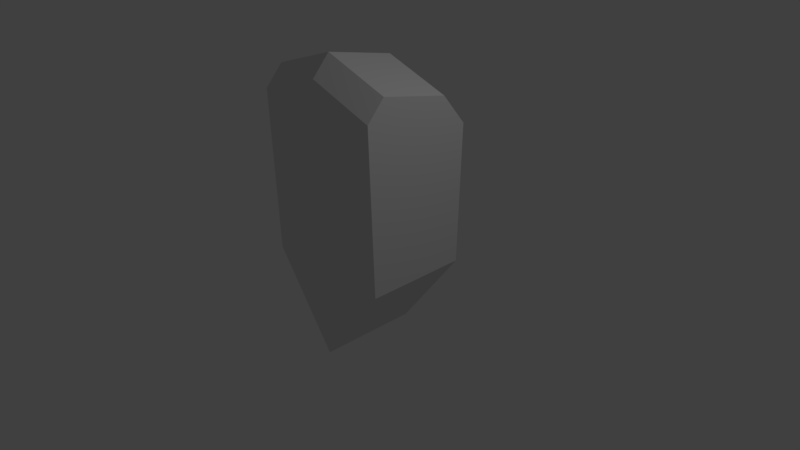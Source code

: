 # Source: stormtrooper.blend  (saved by Blender 2.78.0; exported with 4.5.12 LTS)
import bpy
from mathutils import Matrix  # noqa: F401  (used for matrix-valued properties, if any)

bpy.ops.wm.read_factory_settings(use_empty=True)
scene = bpy.context.scene
scene.name = 'Scene'

# ---- collections
col_collection_1 = bpy.data.collections.new('Collection 1'); scene.collection.children.link(col_collection_1)

# ---- materials (node trees are filled in below, after node groups)
mat_material = bpy.data.materials.new('Material')
mat_material.alpha_threshold = 0.0
mat_material.use_transparent_shadow = False
mat_material.roughness = 0.5
mat_material.line_color = (0.0, 0.0, 0.0, 1.0)

# ---- material node trees

# ---- world
world_world = bpy.data.worlds.new('World'); scene.world = world_world
world_world.color = (0.05088, 0.05088, 0.05088)
world_world.use_sun_shadow = False
world_world.sun_shadow_jitter_overblur = 0.0
world_world.cycles.sampling_method = 'MANUAL'

# ---- cameras
cam_camera = bpy.data.cameras.new('Camera')
cam_camera.clip_end = 100.0
cam_camera.lens = 35.0
cam_camera.sensor_width = 32.0
cam_camera.sensor_height = 18.0
cam_camera.ortho_scale = 7.314
cam_camera.dof.focus_distance = 0.0
cam_camera.dof.aperture_fstop = 128.0

# ---- lights
light_lamp = bpy.data.lights.new('Lamp', 'POINT')
light_lamp.transmission_factor = 0.0
light_lamp.cutoff_distance = 30.0
light_lamp.energy = 100.0
light_lamp.shadow_buffer_clip_start = 1.001
light_lamp.shadow_soft_size = 0.1
light_lamp.shadow_maximum_resolution = 0.006
light_lamp.use_absolute_resolution = True

# ---- meshes
me_cube_001 = bpy.data.meshes.new('Cube.001')
me_cube_001.from_pydata([(0.9055, -0.705, 0.01469), (0.9055, -0.778, 2.172), (0.9055, 0.6597, 0.01469), (0.9055, 0.7144, 1.841), (0.9055, -0.5445, 0.01469), (0.9055, -0.5445, 2.437), (0.9055, 0.3787, 0.01469), (0.9055, 0.3787, 2.247), (0.0, 0.6597, -1.189), (0.0, 0.7144, 1.951), (0.0, -0.705, -1.189), (0.0, -0.778, 2.479), (0.0, -0.5445, 2.743), (0.0, -0.5445, -1.189), (0.0, 0.3787, -1.189), (0.0, 0.3787, 2.553)], [], [(8, 9, 3, 2), (4, 5, 1, 0), (13, 4, 0, 10), (14, 6, 4, 13), (6, 7, 5, 4), (2, 3, 7, 6), (8, 2, 6, 14), (3, 9, 15, 7), (7, 15, 12, 5), (5, 12, 11, 1), (0, 1, 11, 10)])
me_cube_001.use_remesh_preserve_volume = False
me_cube_001.use_remesh_preserve_attributes = False
me_cube_001.use_mirror_vertex_groups = False
me_cube_001.update()
me_cube = bpy.data.meshes.new('Cube')
me_cube.from_pydata([], [], [])
me_cube.materials.append(mat_material)
me_cube.use_remesh_preserve_volume = False
me_cube.use_remesh_preserve_attributes = False
me_cube.use_mirror_vertex_groups = False
me_cube.update()

# ---- objects
ob_cube_001 = bpy.data.objects.new('Cube.001', me_cube_001)
ob_cube = bpy.data.objects.new('Cube', me_cube)
ob_lamp = bpy.data.objects.new('Lamp', light_lamp)
ob_camera = bpy.data.objects.new('Camera', cam_camera)

# ---- transforms, parenting, visibility, modifiers, constraints
ob_cube_001.location = (0.0, 0.0, 0.0)
ob_cube_001.lineart.crease_threshold = 0.0
_m = ob_cube_001.modifiers.new('Mirror', 'MIRROR')
_m.use_clip = True
ob_cube.location = (0.0, 0.0, 0.0)
ob_cube.lock_rotations_4d = False
ob_cube.empty_display_type = 'ARROWS'
ob_cube.lineart.crease_threshold = 0.0
_m = ob_cube.modifiers.new('Mirror', 'MIRROR')
_m.use_clip = True
ob_lamp.location = (4.076, 1.005, 5.904)
ob_lamp.rotation_euler = (0.6503, 0.05522, 1.866)
ob_lamp.lock_rotations_4d = False
ob_lamp.empty_display_type = 'ARROWS'
ob_lamp.color = (0.0, 0.0, 0.0, 0.0)
ob_lamp.lineart.crease_threshold = 0.0
ob_camera.location = (7.481, -6.508, 5.344)
ob_camera.rotation_euler = (1.109, 0.0, 0.8149)
ob_camera.lock_rotations_4d = False
ob_camera.empty_display_type = 'ARROWS'
ob_camera.color = (0.0, 0.0, 0.0, 0.0)
ob_camera.display_type = 'WIRE'
ob_camera.lineart.crease_threshold = 0.0

# ---- collection membership
col_collection_1.objects.link(ob_cube_001)
col_collection_1.objects.link(ob_cube)
col_collection_1.objects.link(ob_lamp)
col_collection_1.objects.link(ob_camera)

# ---- scene / render settings (as saved in the file)
scene.camera = ob_camera
scene.frame_start = 1; scene.frame_end = 250; scene.frame_set(1)
scene.render.engine = 'BLENDER_EEVEE_NEXT'
scene.render.resolution_percentage = 50
scene.render.dither_intensity = 0.0
scene.cycles.use_denoising = False
scene.cycles.samples = 128
scene.cycles.sampling_pattern = 'TABULATED_SOBOL'
scene.cycles.light_sampling_threshold = 0.0
scene.cycles.use_adaptive_sampling = False
scene.cycles.use_light_tree = False
scene.cycles.blur_glossy = 0.0
scene.cycles.sample_clamp_indirect = 0.0
scene.view_settings.view_transform = 'Standard'
bpy.context.view_layer.update()

